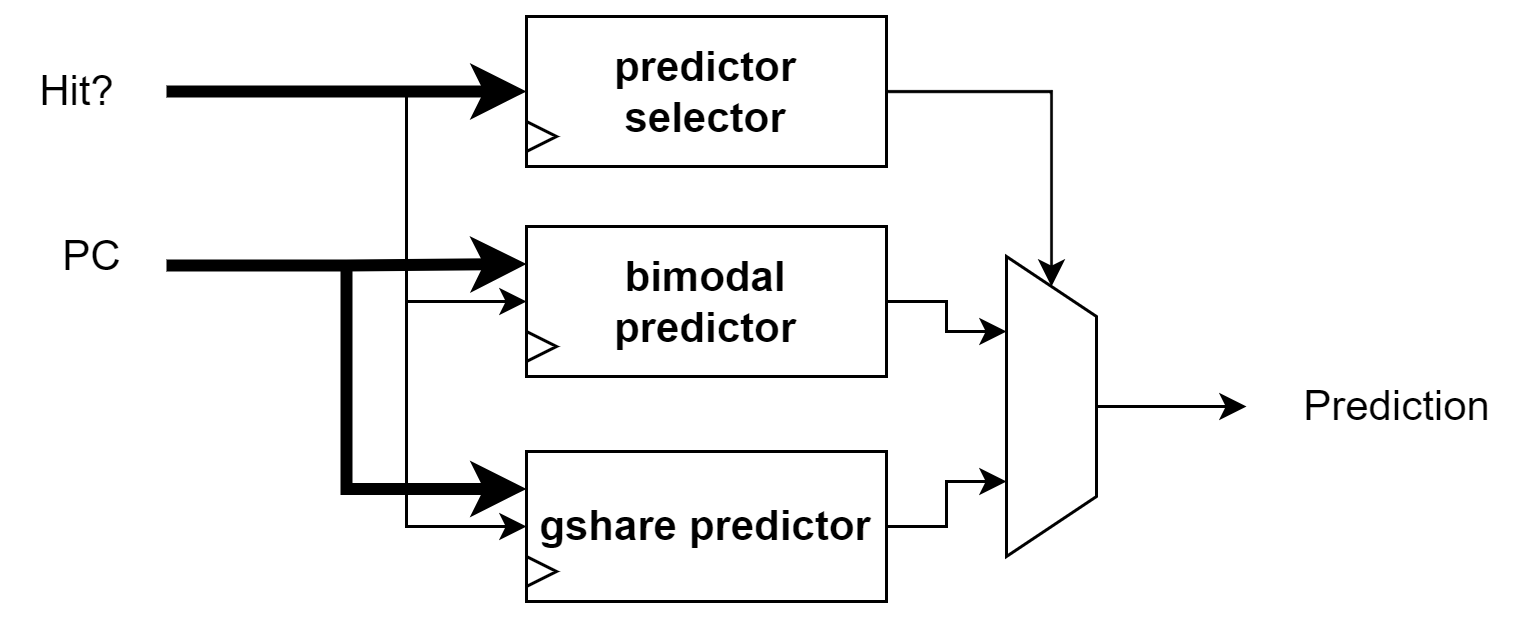

The diagram above was exported from draw.io. Its source (the exported page's mxGraphModel, read from the mxfile embedded in the PNG):
<mxGraphModel dx="868" dy="553" grid="1" gridSize="10" guides="1" tooltips="1" connect="1" arrows="1" fold="1" page="1" pageScale="1" pageWidth="1000000" pageHeight="1000000" math="0" shadow="0">
  <root>
    <mxCell id="o-IEVHlA46YxocPuakGM-0" />
    <mxCell id="o-IEVHlA46YxocPuakGM-1" parent="o-IEVHlA46YxocPuakGM-0" />
    <mxCell id="9-g6w8lhALjXQpoEj9zx-4" style="edgeStyle=orthogonalEdgeStyle;rounded=0;orthogonalLoop=1;jettySize=auto;html=1;exitX=1;exitY=0.5;exitDx=0;exitDy=0;entryX=0.25;entryY=1;entryDx=0;entryDy=0;fontSize=14;endArrow=classic;endFill=1;strokeColor=#000000;strokeWidth=1;" parent="o-IEVHlA46YxocPuakGM-1" source="9-g6w8lhALjXQpoEj9zx-0" target="9-g6w8lhALjXQpoEj9zx-3" edge="1">
      <mxGeometry relative="1" as="geometry">
        <mxPoint x="880" y="665" as="sourcePoint" />
      </mxGeometry>
    </mxCell>
    <mxCell id="9-g6w8lhALjXQpoEj9zx-8" style="edgeStyle=orthogonalEdgeStyle;rounded=0;orthogonalLoop=1;jettySize=auto;html=1;fontSize=14;endArrow=classic;endFill=1;strokeColor=#000000;strokeWidth=1;entryX=0;entryY=0.5;entryDx=0;entryDy=0;" parent="o-IEVHlA46YxocPuakGM-1" target="9-g6w8lhALjXQpoEj9zx-0" edge="1">
      <mxGeometry relative="1" as="geometry">
        <mxPoint x="680" y="595" as="sourcePoint" />
        <Array as="points">
          <mxPoint x="720" y="595" />
          <mxPoint x="720" y="665" />
        </Array>
      </mxGeometry>
    </mxCell>
    <mxCell id="9-g6w8lhALjXQpoEj9zx-11" style="edgeStyle=orthogonalEdgeStyle;rounded=0;orthogonalLoop=1;jettySize=auto;html=1;fontSize=14;endArrow=classic;endFill=1;strokeColor=#000000;strokeWidth=4;entryX=0;entryY=0.25;entryDx=0;entryDy=0;" parent="o-IEVHlA46YxocPuakGM-1" target="9-g6w8lhALjXQpoEj9zx-0" edge="1">
      <mxGeometry relative="1" as="geometry">
        <mxPoint x="640" y="653" as="sourcePoint" />
      </mxGeometry>
    </mxCell>
    <mxCell id="9-g6w8lhALjXQpoEj9zx-0" value="&lt;b&gt;bimodal predictor&lt;/b&gt;" style="rounded=0;whiteSpace=wrap;html=1;fontSize=14;strokeWidth=1;" parent="o-IEVHlA46YxocPuakGM-1" vertex="1">
      <mxGeometry x="760" y="640" width="120" height="50" as="geometry" />
    </mxCell>
    <mxCell id="9-g6w8lhALjXQpoEj9zx-5" style="edgeStyle=orthogonalEdgeStyle;rounded=0;orthogonalLoop=1;jettySize=auto;html=1;exitX=1;exitY=0.5;exitDx=0;exitDy=0;entryX=0.75;entryY=1;entryDx=0;entryDy=0;fontSize=14;endArrow=classic;endFill=1;strokeColor=#000000;strokeWidth=1;" parent="o-IEVHlA46YxocPuakGM-1" source="9-g6w8lhALjXQpoEj9zx-1" target="9-g6w8lhALjXQpoEj9zx-3" edge="1">
      <mxGeometry relative="1" as="geometry">
        <mxPoint x="880" y="740" as="sourcePoint" />
      </mxGeometry>
    </mxCell>
    <mxCell id="9-g6w8lhALjXQpoEj9zx-9" style="edgeStyle=orthogonalEdgeStyle;rounded=0;orthogonalLoop=1;jettySize=auto;html=1;fontSize=14;endArrow=classic;endFill=1;strokeColor=#000000;strokeWidth=1;entryX=0;entryY=0.5;entryDx=0;entryDy=0;" parent="o-IEVHlA46YxocPuakGM-1" target="9-g6w8lhALjXQpoEj9zx-1" edge="1">
      <mxGeometry relative="1" as="geometry">
        <mxPoint x="720" y="660" as="sourcePoint" />
        <Array as="points">
          <mxPoint x="720" y="740" />
        </Array>
      </mxGeometry>
    </mxCell>
    <mxCell id="9-g6w8lhALjXQpoEj9zx-12" style="edgeStyle=orthogonalEdgeStyle;rounded=0;orthogonalLoop=1;jettySize=auto;html=1;fontSize=14;endArrow=classic;endFill=1;strokeColor=#000000;strokeWidth=4;entryX=0;entryY=0.25;entryDx=0;entryDy=0;" parent="o-IEVHlA46YxocPuakGM-1" target="9-g6w8lhALjXQpoEj9zx-1" edge="1">
      <mxGeometry relative="1" as="geometry">
        <mxPoint x="700" y="654" as="sourcePoint" />
        <Array as="points">
          <mxPoint x="700" y="727" />
        </Array>
      </mxGeometry>
    </mxCell>
    <mxCell id="9-g6w8lhALjXQpoEj9zx-1" value="&lt;b&gt;gshare predictor&lt;/b&gt;" style="rounded=0;whiteSpace=wrap;html=1;fontSize=14;strokeWidth=1;" parent="o-IEVHlA46YxocPuakGM-1" vertex="1">
      <mxGeometry x="760" y="715" width="120" height="50" as="geometry" />
    </mxCell>
    <mxCell id="9-g6w8lhALjXQpoEj9zx-6" style="edgeStyle=orthogonalEdgeStyle;rounded=0;orthogonalLoop=1;jettySize=auto;html=1;exitX=1;exitY=0.5;exitDx=0;exitDy=0;entryX=0;entryY=0.5;entryDx=0;entryDy=0;fontSize=14;endArrow=classic;endFill=1;strokeColor=#000000;strokeWidth=1;" parent="o-IEVHlA46YxocPuakGM-1" source="9-g6w8lhALjXQpoEj9zx-2" target="9-g6w8lhALjXQpoEj9zx-3" edge="1">
      <mxGeometry relative="1" as="geometry">
        <mxPoint x="880" y="595" as="sourcePoint" />
      </mxGeometry>
    </mxCell>
    <mxCell id="9-g6w8lhALjXQpoEj9zx-7" style="edgeStyle=orthogonalEdgeStyle;rounded=0;orthogonalLoop=1;jettySize=auto;html=1;fontSize=14;endArrow=classic;endFill=1;strokeColor=#000000;strokeWidth=4;entryX=0;entryY=0.5;entryDx=0;entryDy=0;" parent="o-IEVHlA46YxocPuakGM-1" target="9-g6w8lhALjXQpoEj9zx-2" edge="1">
      <mxGeometry relative="1" as="geometry">
        <mxPoint x="640" y="595" as="sourcePoint" />
      </mxGeometry>
    </mxCell>
    <mxCell id="9-g6w8lhALjXQpoEj9zx-2" value="&lt;b&gt;predictor selector&lt;/b&gt;" style="rounded=0;whiteSpace=wrap;html=1;fontSize=14;strokeWidth=1;" parent="o-IEVHlA46YxocPuakGM-1" vertex="1">
      <mxGeometry x="760" y="570" width="120" height="50" as="geometry" />
    </mxCell>
    <mxCell id="9-g6w8lhALjXQpoEj9zx-14" style="edgeStyle=orthogonalEdgeStyle;rounded=0;orthogonalLoop=1;jettySize=auto;html=1;exitX=0.5;exitY=0;exitDx=0;exitDy=0;fontSize=14;endArrow=classic;endFill=1;strokeColor=#000000;strokeWidth=1;" parent="o-IEVHlA46YxocPuakGM-1" source="9-g6w8lhALjXQpoEj9zx-3" edge="1">
      <mxGeometry relative="1" as="geometry">
        <mxPoint x="1000" y="700" as="targetPoint" />
      </mxGeometry>
    </mxCell>
    <mxCell id="9-g6w8lhALjXQpoEj9zx-3" value="" style="shape=trapezoid;perimeter=trapezoidPerimeter;whiteSpace=wrap;html=1;fixedSize=1;fontSize=14;strokeWidth=1;direction=south;" parent="o-IEVHlA46YxocPuakGM-1" vertex="1">
      <mxGeometry x="920" y="650" width="30" height="100" as="geometry" />
    </mxCell>
    <mxCell id="9-g6w8lhALjXQpoEj9zx-10" value="Hit?" style="text;html=1;align=center;verticalAlign=middle;resizable=0;points=[];autosize=1;strokeColor=none;fillColor=none;fontSize=14;" parent="o-IEVHlA46YxocPuakGM-1" vertex="1">
      <mxGeometry x="590" y="585" width="40" height="20" as="geometry" />
    </mxCell>
    <mxCell id="9-g6w8lhALjXQpoEj9zx-13" value="PC" style="text;html=1;align=center;verticalAlign=middle;resizable=0;points=[];autosize=1;strokeColor=none;fillColor=none;fontSize=14;" parent="o-IEVHlA46YxocPuakGM-1" vertex="1">
      <mxGeometry x="600" y="640" width="30" height="20" as="geometry" />
    </mxCell>
    <mxCell id="9-g6w8lhALjXQpoEj9zx-15" value="Prediction" style="text;html=1;align=center;verticalAlign=middle;resizable=0;points=[];autosize=1;strokeColor=none;fillColor=none;fontSize=14;" parent="o-IEVHlA46YxocPuakGM-1" vertex="1">
      <mxGeometry x="1010" y="690" width="80" height="20" as="geometry" />
    </mxCell>
    <mxCell id="vx3diArQbizXRpOd8ahL-0" value="" style="triangle;whiteSpace=wrap;html=1;" parent="o-IEVHlA46YxocPuakGM-1" vertex="1">
      <mxGeometry x="760" y="605" width="10" height="10" as="geometry" />
    </mxCell>
    <mxCell id="vx3diArQbizXRpOd8ahL-1" value="" style="triangle;whiteSpace=wrap;html=1;" parent="o-IEVHlA46YxocPuakGM-1" vertex="1">
      <mxGeometry x="760" y="675" width="10" height="10" as="geometry" />
    </mxCell>
    <mxCell id="vx3diArQbizXRpOd8ahL-2" value="" style="triangle;whiteSpace=wrap;html=1;" parent="o-IEVHlA46YxocPuakGM-1" vertex="1">
      <mxGeometry x="760" y="750" width="10" height="10" as="geometry" />
    </mxCell>
  </root>
</mxGraphModel>